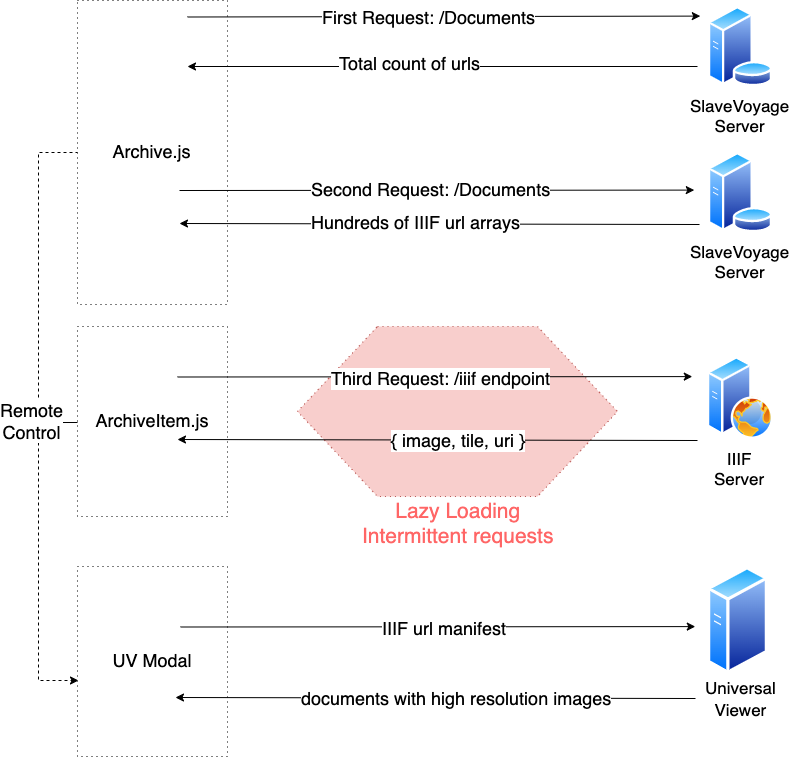

The diagram above was exported from draw.io. Its source (the exported page's mxGraphModel, read from the mxfile embedded in the PNG):
<mxGraphModel dx="2056" dy="838" grid="1" gridSize="10" guides="1" tooltips="1" connect="1" arrows="1" fold="1" page="1" pageScale="1" pageWidth="827" pageHeight="1169" math="0" shadow="0">
  <root>
    <mxCell id="0" />
    <mxCell id="1" parent="0" />
    <mxCell id="EflRs0x6FaGtEe2um3Cq-50" value="" style="shape=hexagon;perimeter=hexagonPerimeter2;whiteSpace=wrap;html=1;dashed=1;dashPattern=1 4;fontSize=18;fillColor=#f8cecc;strokeColor=#b85450;" vertex="1" parent="1">
      <mxGeometry x="309" y="380" width="320" height="170" as="geometry" />
    </mxCell>
    <mxCell id="EflRs0x6FaGtEe2um3Cq-58" style="edgeStyle=orthogonalEdgeStyle;rounded=0;orthogonalLoop=1;jettySize=auto;html=1;exitX=0;exitY=0.5;exitDx=0;exitDy=0;fontSize=18;" edge="1" parent="1" source="EflRs0x6FaGtEe2um3Cq-37">
      <mxGeometry relative="1" as="geometry">
        <mxPoint x="50" y="476" as="targetPoint" />
      </mxGeometry>
    </mxCell>
    <mxCell id="EflRs0x6FaGtEe2um3Cq-37" value="ArchiveItem.js" style="rounded=0;whiteSpace=wrap;html=1;fontSize=18;dashed=1;dashPattern=1 4;" vertex="1" parent="1">
      <mxGeometry x="89" y="380" width="150" height="190" as="geometry" />
    </mxCell>
    <mxCell id="EflRs0x6FaGtEe2um3Cq-55" style="edgeStyle=orthogonalEdgeStyle;rounded=0;orthogonalLoop=1;jettySize=auto;html=1;exitX=0;exitY=0.5;exitDx=0;exitDy=0;fontSize=18;entryX=0;entryY=0.595;entryDx=0;entryDy=0;entryPerimeter=0;dashed=1;" edge="1" parent="1" source="EflRs0x6FaGtEe2um3Cq-36" target="EflRs0x6FaGtEe2um3Cq-52">
      <mxGeometry relative="1" as="geometry">
        <mxPoint x="49" y="740" as="targetPoint" />
        <Array as="points">
          <mxPoint x="49" y="206" />
          <mxPoint x="49" y="734" />
        </Array>
      </mxGeometry>
    </mxCell>
    <mxCell id="EflRs0x6FaGtEe2um3Cq-60" value="Remote&lt;br&gt;Control" style="text;html=1;resizable=0;points=[];align=center;verticalAlign=middle;labelBackgroundColor=#ffffff;fontSize=18;" vertex="1" connectable="0" parent="EflRs0x6FaGtEe2um3Cq-55">
      <mxGeometry x="0.0099" y="-8" relative="1" as="geometry">
        <mxPoint y="-1" as="offset" />
      </mxGeometry>
    </mxCell>
    <mxCell id="EflRs0x6FaGtEe2um3Cq-36" value="Archive.js" style="rounded=0;whiteSpace=wrap;html=1;fontSize=18;dashed=1;dashPattern=1 4;" vertex="1" parent="1">
      <mxGeometry x="89" y="54" width="150" height="304" as="geometry" />
    </mxCell>
    <mxCell id="EflRs0x6FaGtEe2um3Cq-5" value="&lt;font style=&quot;font-size: 17px&quot;&gt;SlaveVoyage&lt;br&gt;Server&lt;/font&gt;" style="aspect=fixed;perimeter=ellipsePerimeter;html=1;align=center;shadow=0;dashed=0;spacingTop=3;image;image=img/lib/active_directory/database_server.svg;" vertex="1" parent="1">
      <mxGeometry x="719" y="60" width="66" height="80" as="geometry" />
    </mxCell>
    <mxCell id="EflRs0x6FaGtEe2um3Cq-6" value="&lt;font style=&quot;font-size: 17px&quot;&gt;IIIF&lt;br&gt;Server&lt;/font&gt;" style="aspect=fixed;perimeter=ellipsePerimeter;html=1;align=center;shadow=0;dashed=0;spacingTop=3;image;image=img/lib/active_directory/web_server.svg;" vertex="1" parent="1">
      <mxGeometry x="719" y="410" width="66" height="83" as="geometry" />
    </mxCell>
    <mxCell id="EflRs0x6FaGtEe2um3Cq-11" value="" style="endArrow=classic;html=1;entryX=-0.079;entryY=0.07;entryDx=0;entryDy=0;entryPerimeter=0;" edge="1" parent="1">
      <mxGeometry width="50" height="50" relative="1" as="geometry">
        <mxPoint x="191" y="244" as="sourcePoint" />
        <mxPoint x="705.7860000000001" y="243.60000000000002" as="targetPoint" />
      </mxGeometry>
    </mxCell>
    <mxCell id="EflRs0x6FaGtEe2um3Cq-19" value="Second Request: /Documents" style="text;html=1;resizable=0;points=[];align=center;verticalAlign=middle;labelBackgroundColor=#ffffff;direction=south;fontSize=18;" vertex="1" connectable="0" parent="EflRs0x6FaGtEe2um3Cq-11">
      <mxGeometry x="-0.0256" y="2" relative="1" as="geometry">
        <mxPoint x="1" as="offset" />
      </mxGeometry>
    </mxCell>
    <mxCell id="EflRs0x6FaGtEe2um3Cq-12" value="" style="endArrow=classic;html=1;" edge="1" parent="1">
      <mxGeometry width="50" height="50" relative="1" as="geometry">
        <mxPoint x="709" y="120" as="sourcePoint" />
        <mxPoint x="199" y="120" as="targetPoint" />
      </mxGeometry>
    </mxCell>
    <mxCell id="EflRs0x6FaGtEe2um3Cq-24" value="Total count of urls" style="text;html=1;resizable=0;points=[];align=center;verticalAlign=middle;labelBackgroundColor=#ffffff;fontSize=18;" vertex="1" connectable="0" parent="EflRs0x6FaGtEe2um3Cq-12">
      <mxGeometry x="0.1341" y="-4" relative="1" as="geometry">
        <mxPoint x="1" as="offset" />
      </mxGeometry>
    </mxCell>
    <mxCell id="EflRs0x6FaGtEe2um3Cq-15" value="" style="endArrow=classic;html=1;entryX=-0.109;entryY=0.12;entryDx=0;entryDy=0;entryPerimeter=0;" edge="1" parent="1" target="EflRs0x6FaGtEe2um3Cq-5">
      <mxGeometry width="50" height="50" relative="1" as="geometry">
        <mxPoint x="199" y="70.5" as="sourcePoint" />
        <mxPoint x="583.7860000000001" y="70.10000000000002" as="targetPoint" />
      </mxGeometry>
    </mxCell>
    <mxCell id="EflRs0x6FaGtEe2um3Cq-23" value="First Request: /Documents" style="text;html=1;resizable=0;points=[];align=center;verticalAlign=middle;labelBackgroundColor=#ffffff;fontSize=18;" vertex="1" connectable="0" parent="EflRs0x6FaGtEe2um3Cq-15">
      <mxGeometry x="-0.1467" y="-1" relative="1" as="geometry">
        <mxPoint x="22" y="-1" as="offset" />
      </mxGeometry>
    </mxCell>
    <mxCell id="EflRs0x6FaGtEe2um3Cq-20" value="" style="endArrow=classic;html=1;exitX=0;exitY=0.5;exitDx=0;exitDy=0;" edge="1" parent="1">
      <mxGeometry width="50" height="50" relative="1" as="geometry">
        <mxPoint x="711" y="278" as="sourcePoint" />
        <mxPoint x="191" y="277" as="targetPoint" />
      </mxGeometry>
    </mxCell>
    <mxCell id="EflRs0x6FaGtEe2um3Cq-22" value="Hundreds of IIIF url arrays" style="text;html=1;resizable=0;points=[];align=center;verticalAlign=middle;labelBackgroundColor=#ffffff;fontSize=18;" vertex="1" connectable="0" parent="EflRs0x6FaGtEe2um3Cq-20">
      <mxGeometry x="0.0969" y="-2" relative="1" as="geometry">
        <mxPoint x="1" as="offset" />
      </mxGeometry>
    </mxCell>
    <mxCell id="EflRs0x6FaGtEe2um3Cq-25" value="&lt;font style=&quot;font-size: 17px&quot;&gt;SlaveVoyage&lt;br&gt;Server&lt;/font&gt;" style="aspect=fixed;perimeter=ellipsePerimeter;html=1;align=center;shadow=0;dashed=0;spacingTop=3;image;image=img/lib/active_directory/database_server.svg;" vertex="1" parent="1">
      <mxGeometry x="719" y="206" width="66" height="80" as="geometry" />
    </mxCell>
    <mxCell id="EflRs0x6FaGtEe2um3Cq-33" value="" style="endArrow=classic;html=1;entryX=-0.079;entryY=0.07;entryDx=0;entryDy=0;entryPerimeter=0;" edge="1" parent="1">
      <mxGeometry width="50" height="50" relative="1" as="geometry">
        <mxPoint x="189" y="430.5" as="sourcePoint" />
        <mxPoint x="703.7860000000001" y="430.1" as="targetPoint" />
      </mxGeometry>
    </mxCell>
    <mxCell id="EflRs0x6FaGtEe2um3Cq-34" value="Third Request: /iiif endpoint" style="text;html=1;resizable=0;points=[];align=center;verticalAlign=middle;labelBackgroundColor=#ffffff;direction=south;fontSize=18;" vertex="1" connectable="0" parent="EflRs0x6FaGtEe2um3Cq-33">
      <mxGeometry x="-0.0256" y="2" relative="1" as="geometry">
        <mxPoint x="13" y="2.5" as="offset" />
      </mxGeometry>
    </mxCell>
    <mxCell id="EflRs0x6FaGtEe2um3Cq-40" value="" style="endArrow=classic;html=1;exitX=0;exitY=0.5;exitDx=0;exitDy=0;" edge="1" parent="1">
      <mxGeometry width="50" height="50" relative="1" as="geometry">
        <mxPoint x="709" y="494" as="sourcePoint" />
        <mxPoint x="189" y="493" as="targetPoint" />
      </mxGeometry>
    </mxCell>
    <mxCell id="EflRs0x6FaGtEe2um3Cq-41" value="{ image, tile, uri }" style="text;html=1;resizable=0;points=[];align=center;verticalAlign=middle;labelBackgroundColor=#ffffff;fontSize=18;" vertex="1" connectable="0" parent="EflRs0x6FaGtEe2um3Cq-40">
      <mxGeometry x="0.0969" y="-2" relative="1" as="geometry">
        <mxPoint x="46" y="1.5" as="offset" />
      </mxGeometry>
    </mxCell>
    <mxCell id="EflRs0x6FaGtEe2um3Cq-51" value="&lt;font style=&quot;font-size: 21px&quot; color=&quot;#ff6666&quot;&gt;Lazy Loading&lt;br&gt;Intermittent requests&lt;br&gt;&lt;/font&gt;" style="text;html=1;resizable=0;points=[];autosize=1;align=center;verticalAlign=top;spacingTop=-4;fontSize=18;" vertex="1" parent="1">
      <mxGeometry x="364" y="550" width="210" height="50" as="geometry" />
    </mxCell>
    <mxCell id="EflRs0x6FaGtEe2um3Cq-52" value="UV Modal" style="rounded=0;whiteSpace=wrap;html=1;fontSize=18;dashed=1;dashPattern=1 4;" vertex="1" parent="1">
      <mxGeometry x="89" y="620" width="150" height="190" as="geometry" />
    </mxCell>
    <mxCell id="EflRs0x6FaGtEe2um3Cq-61" value="" style="endArrow=classic;html=1;entryX=-0.079;entryY=0.07;entryDx=0;entryDy=0;entryPerimeter=0;" edge="1" parent="1">
      <mxGeometry width="50" height="50" relative="1" as="geometry">
        <mxPoint x="192" y="680.5" as="sourcePoint" />
        <mxPoint x="706.7860000000001" y="680.0999999999999" as="targetPoint" />
      </mxGeometry>
    </mxCell>
    <mxCell id="EflRs0x6FaGtEe2um3Cq-62" value="IIIF url manifest" style="text;html=1;resizable=0;points=[];align=center;verticalAlign=middle;labelBackgroundColor=#ffffff;direction=south;fontSize=18;" vertex="1" connectable="0" parent="EflRs0x6FaGtEe2um3Cq-61">
      <mxGeometry x="-0.0256" y="2" relative="1" as="geometry">
        <mxPoint x="13" y="2.5" as="offset" />
      </mxGeometry>
    </mxCell>
    <mxCell id="EflRs0x6FaGtEe2um3Cq-63" value="" style="endArrow=classic;html=1;exitX=0;exitY=0.5;exitDx=0;exitDy=0;" edge="1" parent="1">
      <mxGeometry width="50" height="50" relative="1" as="geometry">
        <mxPoint x="707" y="752" as="sourcePoint" />
        <mxPoint x="187" y="751" as="targetPoint" />
      </mxGeometry>
    </mxCell>
    <mxCell id="EflRs0x6FaGtEe2um3Cq-64" value="documents with high resolution images" style="text;html=1;resizable=0;points=[];align=center;verticalAlign=middle;labelBackgroundColor=#ffffff;fontSize=18;" vertex="1" connectable="0" parent="EflRs0x6FaGtEe2um3Cq-63">
      <mxGeometry x="0.0969" y="-2" relative="1" as="geometry">
        <mxPoint x="46" y="1.5" as="offset" />
      </mxGeometry>
    </mxCell>
    <mxCell id="EflRs0x6FaGtEe2um3Cq-65" value="" style="aspect=fixed;perimeter=ellipsePerimeter;html=1;align=center;shadow=0;dashed=0;spacingTop=3;image;image=img/lib/active_directory/generic_server.svg;dashPattern=1 4;fontSize=18;" vertex="1" parent="1">
      <mxGeometry x="719" y="620" width="61" height="108" as="geometry" />
    </mxCell>
    <mxCell id="EflRs0x6FaGtEe2um3Cq-69" value="&lt;font style=&quot;font-size: 17px&quot;&gt;Universal&lt;br&gt;Viewer&lt;/font&gt;" style="text;html=1;resizable=0;points=[];autosize=1;align=center;verticalAlign=top;spacingTop=-4;fontSize=18;" vertex="1" parent="1">
      <mxGeometry x="707" y="728" width="90" height="50" as="geometry" />
    </mxCell>
  </root>
</mxGraphModel>